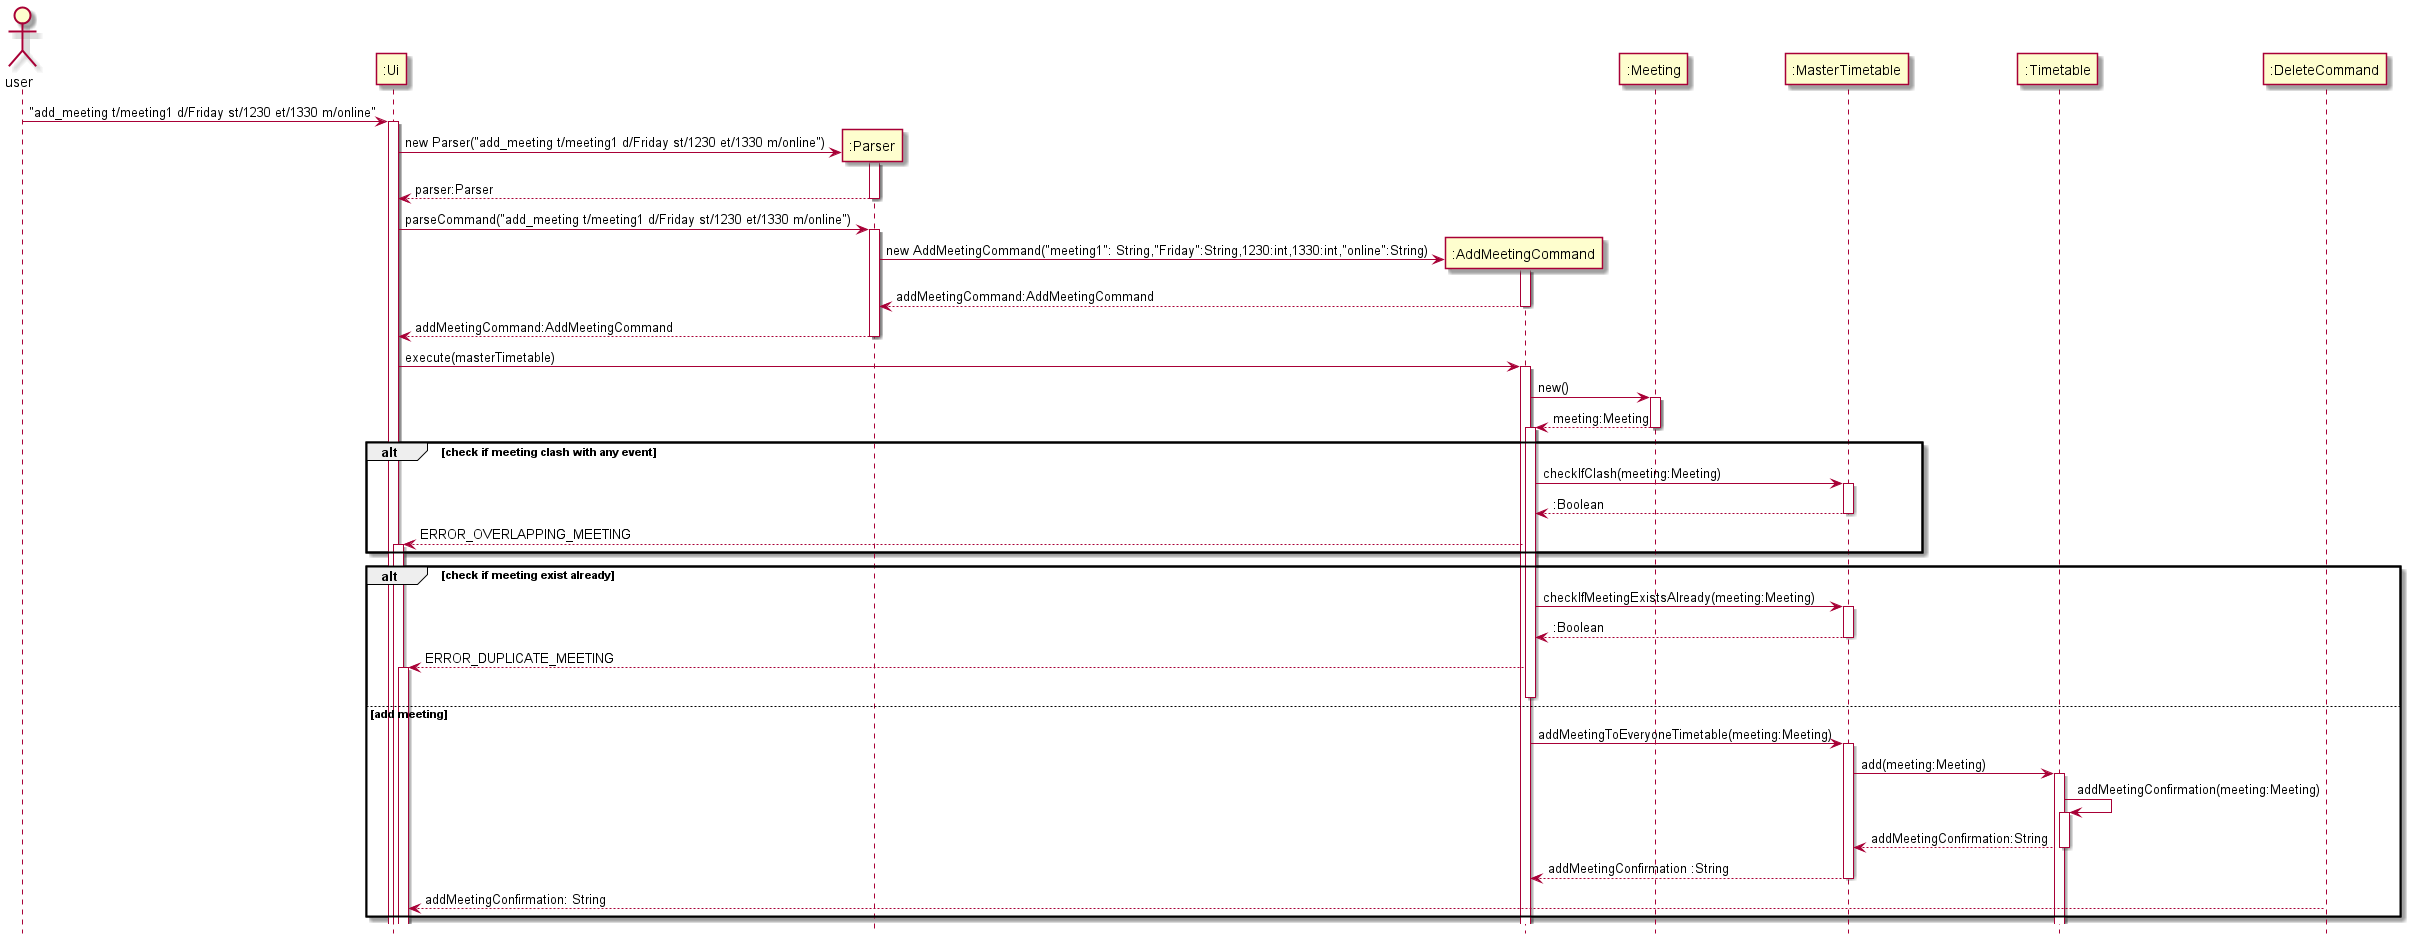

The diagram above was rendered by PlantUML. Its source (embedded in the PNG):
@startuml
hide footbox
actor user


user -> ":Ui" ++ :"add_meeting t/meeting1 d/Friday st/1230 et/1330 m/online"
create ":Parser"
":Ui" -> ":Parser" ++: new Parser("add_meeting t/meeting1 d/Friday st/1230 et/1330 m/online")
":Parser" --> ":Ui" --: parser:Parser
":Ui" -> ":Parser" ++: parseCommand("add_meeting t/meeting1 d/Friday st/1230 et/1330 m/online")
create ":AddMeetingCommand"
":Parser" -> ":AddMeetingCommand" ++: new AddMeetingCommand("meeting1": String,"Friday":String,1230:int,1330:int,"online":String)
":AddMeetingCommand" --> ":Parser" --: addMeetingCommand:AddMeetingCommand
":Parser" --> ":Ui" --: addMeetingCommand:AddMeetingCommand
":Ui" -> ":AddMeetingCommand" ++: execute(masterTimetable)
":AddMeetingCommand" -> ":Meeting" ++ : new()
":Meeting" --> ":AddMeetingCommand" --: meeting:Meeting

alt check if meeting clash with any event

activate ":AddMeetingCommand"
":AddMeetingCommand" -> ":MasterTimetable" ++: checkIfClash(meeting:Meeting)
":MasterTimetable" --> ":AddMeetingCommand" -- : :Boolean
":AddMeetingCommand" --> ":Ui" ++: ERROR_OVERLAPPING_MEETING

end

alt check if meeting exist already
activate ":AddMeetingCommand"
":AddMeetingCommand" -> ":MasterTimetable" ++: checkIfMeetingExistsAlready(meeting:Meeting)
":MasterTimetable" --> ":AddMeetingCommand" -- : :Boolean
":AddMeetingCommand" --> ":Ui" ++: ERROR_DUPLICATE_MEETING
deactivate ":AddMeetingCommand"
else add meeting

":AddMeetingCommand" -> ":MasterTimetable" ++: addMeetingToEveryoneTimetable(meeting:Meeting)
":MasterTimetable" -> ":Timetable" ++ : add(meeting:Meeting)
":Timetable" -> ":Timetable" ++: addMeetingConfirmation(meeting:Meeting)
":Timetable" --> ":MasterTimetable" --: addMeetingConfirmation:String
":MasterTimetable" --> ":AddMeetingCommand" -- : addMeetingConfirmation :String
":DeleteCommand" --> ":Ui" --: addMeetingConfirmation: String

end

@enduml